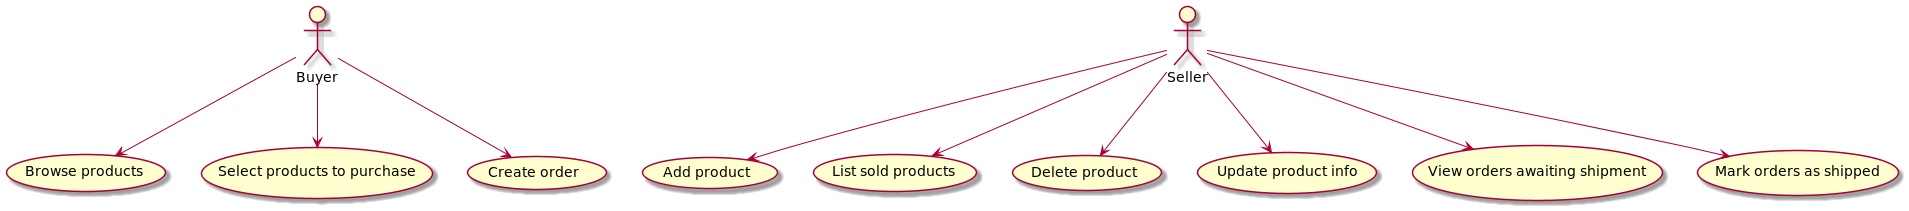

The diagram above was rendered by PlantUML. Its source (embedded in the PNG):
@startuml
'https://plantuml.com/use-case-diagram

(Browse products) as (UC1)
(Select products to purchase) as (UC2)
(Create order) as (UC3)
(Add product) as (UC4)
(List sold products) as (UC5)
(Delete product) as (UC6)
(Update product info) as (UC7)
(View orders awaiting shipment) as (UC8)
(Mark orders as shipped) as (UC9)
actor Seller
actor Buyer
Seller --> (UC4)
Seller --> (UC5)
Seller --> (UC6)
Seller --> (UC7)
Seller --> (UC8)
Seller --> (UC9)
Buyer --> (UC1)
Buyer --> (UC2)
Buyer --> (UC3)


@enduml